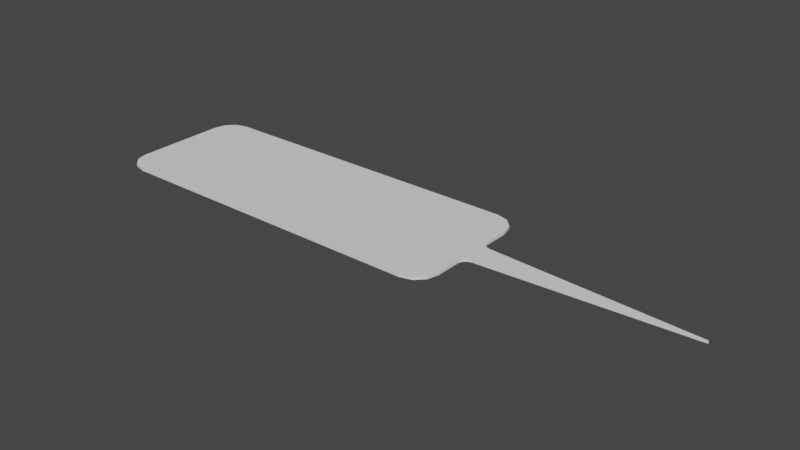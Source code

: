 # Source: UI.tooltip.blend  (saved by Blender 2.83.18; exported with 4.5.12 LTS)
import bpy
from mathutils import Matrix  # noqa: F401  (used for matrix-valued properties, if any)

bpy.ops.wm.read_factory_settings(use_empty=True)
scene = bpy.context.scene
scene.name = 'Scene'

# ---- collections
col_collection = bpy.data.collections.new('Collection'); scene.collection.children.link(col_collection)

# ---- world
world_world = bpy.data.worlds.new('World'); scene.world = world_world
world_world.use_nodes = True; world_world.node_tree.nodes.clear()
_N = world_world.node_tree.nodes; _L = world_world.node_tree.links
n0 = _N.new('ShaderNodeOutputWorld'); n0.name = 'World Output'; n0.location = (300, 300)
n1 = _N.new('ShaderNodeBackground'); n1.name = 'Background'; n1.location = (10, 300)
n1.inputs[0].default_value = (0.05088, 0.05088, 0.05088, 1.0)
_L.new(n1.outputs[0], n0.inputs[0])
n0.is_active_output = True
world_world.color = (0.05088, 0.05088, 0.05088)
world_world.use_sun_shadow = False
world_world.sun_shadow_jitter_overblur = 0.0

# ---- meshes
me_plane = bpy.data.meshes.new('Plane')
me_plane.from_pydata([(-2.0, 0.0, 0.0), (4.292, 0.0, 0.0), (-2.0, -0.1364, 0.0), (-2.0, 0.1364, 0.0), (-2.0, -0.4956, 0.0), (-1.75, -0.7451, 0.0), (-1.967, -0.6203, 0.0), (-1.875, -0.7117, 0.0), (2.0, -0.4956, 0.0), (1.75, -0.7451, 0.0), (1.967, -0.6203, 0.0), (1.875, -0.7117, 0.0), (-2.0, 0.4956, 0.0), (-1.75, 0.7451, 0.0), (-1.967, 0.6203, 0.0), (-1.875, 0.7117, 0.0), (2.0, 0.4956, 0.0), (1.75, 0.7451, 0.0), (1.967, 0.6203, 0.0), (1.875, 0.7117, 0.0), (2.0, 0.2202, 0.0), (1.916, 0.1364, 0.0), (2.084, 0.1314, 0.0), (1.988, 0.1791, 0.0), (2.012, 0.1784, 0.0), (2.0, 0.1595, 0.0), (1.969, 0.1356, 0.0), (1.957, 0.1488, 0.0), (1.986, 0.1456, 0.0), (2.043, 0.1463, 0.0), (2.031, 0.1338, 0.0), (2.014, 0.1448, 0.0), (2.084, -0.1314, 0.0), (1.916, -0.1364, 0.0), (2.0, -0.2202, 0.0), (2.031, -0.1338, 0.0), (2.043, -0.1463, 0.0), (2.014, -0.1448, 0.0), (1.957, -0.1488, 0.0), (1.969, -0.1356, 0.0), (1.986, -0.1456, 0.0), (2.012, -0.1784, 0.0), (1.988, -0.1791, 0.0), (2.0, -0.1595, 0.0), (-2.0, 0.0, 0.0293), (4.292, 0.0, 0.0293), (-2.0, -0.1364, 0.0293), (-2.0, 0.1364, 0.0293), (-2.0, -0.4956, 0.0293), (-1.75, -0.7451, 0.0293), (-1.967, -0.6203, 0.0293), (-1.875, -0.7117, 0.0293), (2.0, -0.4956, 0.0293), (1.75, -0.7451, 0.0293), (1.967, -0.6203, 0.0293), (1.875, -0.7117, 0.0293), (-2.0, 0.4956, 0.0293), (-1.75, 0.7451, 0.0293), (-1.967, 0.6203, 0.0293), (-1.875, 0.7117, 0.0293), (2.0, 0.4956, 0.0293), (1.75, 0.7451, 0.0293), (1.967, 0.6203, 0.0293), (1.875, 0.7117, 0.0293), (2.0, 0.2202, 0.0293), (1.916, 0.1364, 0.0293), (2.084, 0.1314, 0.0293), (1.988, 0.1791, 0.0293), (2.012, 0.1784, 0.0293), (2.0, 0.1595, 0.0293), (1.969, 0.1356, 0.0293), (1.957, 0.1488, 0.0293), (1.986, 0.1456, 0.0293), (2.043, 0.1463, 0.0293), (2.031, 0.1338, 0.0293), (2.014, 0.1448, 0.0293), (2.084, -0.1314, 0.0293), (1.916, -0.1364, 0.0293), (2.0, -0.2202, 0.0293), (2.031, -0.1338, 0.0293), (2.043, -0.1463, 0.0293), (2.014, -0.1448, 0.0293), (1.957, -0.1488, 0.0293), (1.969, -0.1356, 0.0293), (1.986, -0.1456, 0.0293), (2.012, -0.1784, 0.0293), (1.988, -0.1791, 0.0293), (2.0, -0.1595, 0.0293)], [], [(3, 12, 14, 15, 13, 17, 19, 18, 16, 20, 23, 27, 21), (4, 2, 33, 38, 42, 34, 8, 10, 11, 9, 5, 7, 6), (1, 32, 35, 39, 33, 2, 0), (20, 24, 25, 23), (23, 25, 28, 27), (21, 27, 28, 26), (26, 28, 31, 30), (22, 30, 31, 29), (29, 31, 25, 24), (25, 31, 28), (32, 36, 37, 35), (35, 37, 40, 39), (33, 39, 40, 38), (38, 40, 43, 42), (34, 42, 43, 41), (41, 43, 37, 36), (37, 43, 40), (22, 1, 0, 3, 21, 26, 30), (47, 65, 71, 67, 64, 60, 62, 63, 61, 57, 59, 58, 56), (48, 50, 51, 49, 53, 55, 54, 52, 78, 86, 82, 77, 46), (45, 44, 46, 77, 83, 79, 76), (64, 67, 69, 68), (67, 71, 72, 69), (65, 70, 72, 71), (70, 74, 75, 72), (66, 73, 75, 74), (73, 68, 69, 75), (69, 72, 75), (76, 79, 81, 80), (79, 83, 84, 81), (77, 82, 84, 83), (82, 86, 87, 84), (78, 85, 87, 86), (85, 80, 81, 87), (81, 84, 87), (66, 74, 70, 65, 47, 44, 45), (19, 17, 61, 63), (1, 22, 66, 45), (17, 13, 57, 61), (0, 2, 46, 44), (13, 15, 59, 57), (2, 4, 48, 46), (20, 16, 60, 64), (15, 14, 58, 59), (4, 6, 50, 48), (32, 1, 45, 76), (14, 12, 56, 58), (6, 7, 51, 50), (24, 20, 64, 68), (7, 5, 49, 51), (22, 29, 73, 66), (8, 34, 78, 52), (5, 9, 53, 49), (9, 11, 55, 53), (29, 24, 68, 73), (11, 10, 54, 55), (10, 8, 52, 54), (36, 32, 76, 80), (34, 41, 85, 78), (12, 3, 47, 56), (16, 18, 62, 60), (41, 36, 80, 85), (18, 19, 63, 62), (3, 0, 44, 47)])
_uv = me_plane.uv_layers.new(name='UVMap')
_uv.uv.foreach_set('vector', [0.0, 0.7011, 0.0, 0.8775, 0.008358, 0.9387, 0.03119, 0.9836, 0.06238, 1.0, 0.9376, 1.0, 0.9688, 0.9836, 0.9916, 0.9387, 1.0, 0.8775, 1.0, 0.7423, 0.9969, 0.722, 0.9893, 0.7072, 0.979, 0.7011, 0.0, 0.1225, 0.0, 0.2989, 0.979, 0.2989, 0.9893, 0.2928, 0.9969, 0.278, 1.0, 0.2577, 1.0, 0.1225, 0.9916, 0.06127, 0.9688, 0.01642, 0.9376, 0.0, 0.06238, 0.0, 0.03119, 0.01642, 0.008358, 0.06127, 1.0, 0.5, 1.0, 0.3063, 0.998, 0.3027, 0.9904, 0.3, 0.979, 0.2989, 0.0, 0.2989, 0.0, 0.5, 1.0, 0.7423, 1.003, 0.7217, 1.0, 0.7124, 0.9969, 0.722, 0.9969, 0.722, 1.0, 0.7124, 0.9965, 0.7011, 0.9893, 0.7072, 0.979, 0.7011, 0.9893, 0.7072, 0.9965, 0.7011, 0.9904, 0.7, 0.9904, 0.7, 0.9965, 0.7011, 1.0, 0.6999, 0.998, 0.6973, 1.021, 0.6986, 1.008, 0.6998, 1.003, 0.7007, 1.011, 0.7059, 1.011, 0.7059, 1.003, 0.7007, 1.0, 0.7124, 1.003, 0.7217, 1.0, 0.7124, 1.0, 0.7052, 0.9965, 0.7011, 1.0, 0.3063, 1.033, 0.2843, 1.0, 0.3001, 0.998, 0.3027, 0.998, 0.3027, 1.0, 0.3001, 0.9965, 0.2989, 0.9904, 0.3, 0.979, 0.2989, 0.9904, 0.3, 0.9965, 0.2989, 0.9893, 0.2928, 0.9893, 0.2928, 0.9965, 0.2989, 1.0, 0.2876, 0.9969, 0.278, 1.218, 0.1753, 1.109, 0.236, 1.061, 0.2648, 1.112, 0.237, 1.112, 0.237, 1.061, 0.2648, 1.0, 0.3001, 1.033, 0.2843, 1.025, 0.2865, 1.0, 0.2989, 0.9965, 0.2989, 1.0, 0.6937, 1.0, 0.5, 0.0, 0.5, 0.0, 0.7011, 0.979, 0.7011, 0.9904, 0.7, 0.998, 0.6973, 0.0, 0.7011, 0.979, 0.7011, 0.9893, 0.7072, 0.9969, 0.722, 1.0, 0.7423, 1.0, 0.8775, 0.9916, 0.9387, 0.9688, 0.9836, 0.9376, 1.0, 0.06238, 1.0, 0.03119, 0.9836, 0.008358, 0.9387, 0.0, 0.8775, 0.0, 0.1225, 0.008358, 0.06127, 0.03119, 0.01642, 0.06238, 0.0, 0.9376, 0.0, 0.9688, 0.01642, 0.9916, 0.06127, 1.0, 0.1225, 1.0, 0.2577, 0.9969, 0.278, 0.9893, 0.2928, 0.979, 0.2989, 0.0, 0.2989, 1.0, 0.5, 0.0, 0.5, 0.0, 0.2989, 0.979, 0.2989, 0.9904, 0.3, 0.998, 0.3027, 1.0, 0.3063, 1.0, 0.7423, 0.9969, 0.722, 1.0, 0.7124, 1.003, 0.7217, 0.9969, 0.722, 0.9893, 0.7072, 0.9965, 0.7011, 1.0, 0.7124, 0.979, 0.7011, 0.9904, 0.7, 0.9965, 0.7011, 0.9893, 0.7072, 0.9904, 0.7, 0.998, 0.6973, 1.0, 0.6999, 0.9965, 0.7011, 1.021, 0.6986, 1.011, 0.7059, 1.003, 0.7007, 1.008, 0.6998, 1.011, 0.7059, 1.003, 0.7217, 1.0, 0.7124, 1.003, 0.7007, 1.0, 0.7124, 0.9965, 0.7011, 1.0, 0.7052, 1.0, 0.3063, 0.998, 0.3027, 1.0, 0.3001, 1.033, 0.2843, 0.998, 0.3027, 0.9904, 0.3, 0.9965, 0.2989, 1.0, 0.3001, 0.979, 0.2989, 0.9893, 0.2928, 0.9965, 0.2989, 0.9904, 0.3, 0.9893, 0.2928, 0.9969, 0.278, 1.0, 0.2876, 0.9965, 0.2989, 1.218, 0.1753, 1.112, 0.237, 1.061, 0.2648, 1.109, 0.236, 1.112, 0.237, 1.033, 0.2843, 1.0, 0.3001, 1.061, 0.2648, 1.025, 0.2865, 0.9965, 0.2989, 1.0, 0.2989, 1.0, 0.6937, 0.998, 0.6973, 0.9904, 0.7, 0.979, 0.7011, 0.0, 0.7011, 0.0, 0.5, 1.0, 0.5, 0.9688, 0.9836, 0.9376, 1.0, 0.9376, 1.0, 0.9688, 0.9836, 1.0, 0.5, 1.0, 0.6937, 1.0, 0.6937, 1.0, 0.5, 0.9376, 1.0, 0.06238, 1.0, 0.06238, 1.0, 0.9376, 1.0, 0.0, 0.5, 0.0, 0.2989, 0.0, 0.2989, 0.0, 0.5, 0.06238, 1.0, 0.03119, 0.9836, 0.03119, 0.9836, 0.06238, 1.0, 0.0, 0.2989, 0.0, 0.1225, 0.0, 0.1225, 0.0, 0.2989, 1.0, 0.7423, 1.0, 0.8775, 1.0, 0.8775, 1.0, 0.7423, 0.03119, 0.9836, 0.008358, 0.9387, 0.008358, 0.9387, 0.03119, 0.9836, 0.0, 0.1225, 0.008358, 0.06127, 0.008358, 0.06127, 0.0, 0.1225, 1.0, 0.3063, 1.0, 0.5, 1.0, 0.5, 1.0, 0.3063, 0.008358, 0.9387, 0.0, 0.8775, 0.0, 0.8775, 0.008358, 0.9387, 0.008358, 0.06127, 0.03119, 0.01642, 0.03119, 0.01642, 0.008358, 0.06127, 1.003, 0.7217, 1.0, 0.7423, 1.0, 0.7423, 1.003, 0.7217, 0.03119, 0.01642, 0.06238, 0.0, 0.06238, 0.0, 0.03119, 0.01642, 1.021, 0.6986, 1.011, 0.7059, 1.011, 0.7059, 1.021, 0.6986, 1.0, 0.1225, 1.0, 0.2577, 1.0, 0.2577, 1.0, 0.1225, 0.06238, 0.0, 0.9376, 0.0, 0.9376, 0.0, 0.06238, 0.0, 0.9376, 0.0, 0.9688, 0.01642, 0.9688, 0.01642, 0.9376, 0.0, 1.011, 0.7059, 1.003, 0.7217, 1.003, 0.7217, 1.011, 0.7059, 0.9688, 0.01642, 0.9916, 0.06127, 0.9916, 0.06127, 0.9688, 0.01642, 0.9916, 0.06127, 1.0, 0.1225, 1.0, 0.1225, 0.9916, 0.06127, 1.033, 0.2843, 1.0, 0.3063, 1.0, 0.3063, 1.033, 0.2843, 1.218, 0.1753, 1.112, 0.237, 1.112, 0.237, 1.218, 0.1753, 0.0, 0.8775, 0.0, 0.7011, 0.0, 0.7011, 0.0, 0.8775, 1.0, 0.8775, 0.9916, 0.9387, 0.9916, 0.9387, 1.0, 0.8775, 1.112, 0.237, 1.033, 0.2843, 1.033, 0.2843, 1.112, 0.237, 0.9916, 0.9387, 0.9688, 0.9836, 0.9688, 0.9836, 0.9916, 0.9387, 0.0, 0.7011, 0.0, 0.5, 0.0, 0.5, 0.0, 0.7011])
me_plane.use_remesh_fix_poles = True
me_plane.use_remesh_preserve_attributes = False
me_plane.use_mirror_vertex_groups = False
me_plane.update()

# ---- objects
ob_plane = bpy.data.objects.new('Plane', me_plane)

# ---- transforms, parenting, visibility, modifiers, constraints
ob_plane.location = (0.0, 0.0, 0.0)
ob_plane.scale = (0.04666, 0.04666, 0.04666)
ob_plane.lineart.crease_threshold = 0.0

# ---- collection membership
col_collection.objects.link(ob_plane)

# ---- scene / render settings (as saved in the file)
scene.frame_start = 1; scene.frame_end = 250; scene.frame_set(1)
scene.render.engine = 'BLENDER_EEVEE_NEXT'
scene.cycles.use_denoising = False
scene.cycles.samples = 128
scene.cycles.sampling_pattern = 'TABULATED_SOBOL'
scene.cycles.use_adaptive_sampling = False
scene.cycles.use_light_tree = False
scene.view_settings.view_transform = 'Filmic'
bpy.context.view_layer.update()

# ---- added for rendering (the .blend has no active camera and no usable light): camera, sun
cam_auto = bpy.data.cameras.new('AutoCamera')
cam_auto.lens = 50.0
cam_auto.sensor_width = 36.0
cam_auto.clip_end = 1000.0
ob_auto_camera = bpy.data.objects.new('AutoCamera', cam_auto)
scene.collection.objects.link(ob_auto_camera)
ob_auto_camera.location = (0.332579, -0.334941, 0.223978)
ob_auto_camera.rotation_euler = (1.09748, -7.21219e-08, 0.694738)
scene.camera = ob_auto_camera
light_auto_sun = bpy.data.lights.new('AutoSun', 'SUN')
light_auto_sun.energy = 3.0
light_auto_sun.angle = 0.0523599
ob_auto_sun = bpy.data.objects.new('AutoSun', light_auto_sun)
scene.collection.objects.link(ob_auto_sun)
ob_auto_sun.rotation_euler = (0.872665, 0.174533, 0.523599)
bpy.context.view_layer.update()
